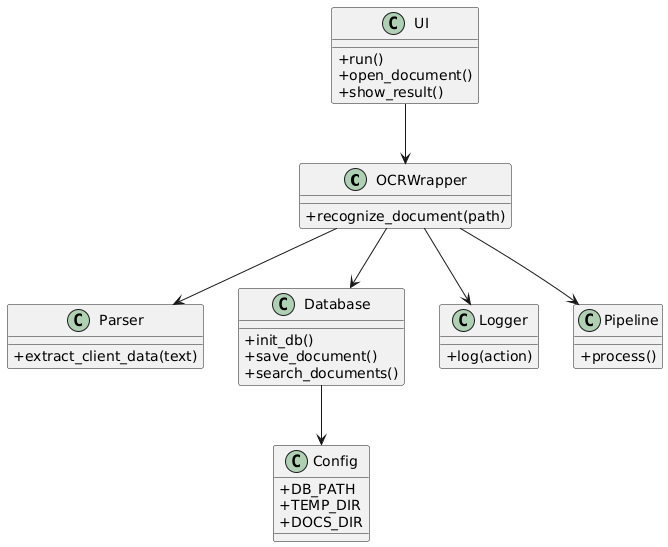

The diagram above was rendered by PlantUML. Its source (embedded in the PNG):
@startuml
skinparam classAttributeIconSize 0

class OCRWrapper {
  +recognize_document(path)
}

class Parser {
  +extract_client_data(text)
}

class Database {
  +init_db()
  +save_document()
  +search_documents()
}

class Logger {
  +log(action)
}

class Config {
  +DB_PATH
  +TEMP_DIR
  +DOCS_DIR
}

class UI {
  +run()
  +open_document()
  +show_result()
}

class Pipeline {
  +process()
}

UI --> OCRWrapper
OCRWrapper --> Parser
OCRWrapper --> Database
OCRWrapper --> Logger
Database --> Config
OCRWrapper --> Pipeline
@enduml